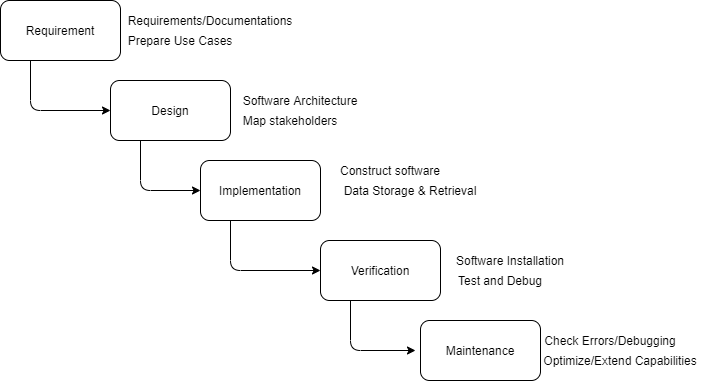

The diagram above was exported from draw.io. Its source (the exported page's mxGraphModel, read from the mxfile embedded in the PNG):
<mxGraphModel dx="2064" dy="874" grid="1" gridSize="10" guides="1" tooltips="1" connect="1" arrows="1" fold="1" page="1" pageScale="1" pageWidth="850" pageHeight="1100" math="0" shadow="0">
  <root>
    <mxCell id="0" />
    <mxCell id="1" parent="0" />
    <mxCell id="18" style="edgeStyle=none;html=1;exitX=0.25;exitY=1;exitDx=0;exitDy=0;entryX=0;entryY=0.5;entryDx=0;entryDy=0;" edge="1" parent="1" source="2" target="3">
      <mxGeometry relative="1" as="geometry">
        <Array as="points">
          <mxPoint x="105" y="140" />
        </Array>
      </mxGeometry>
    </mxCell>
    <mxCell id="2" value="Requirement" style="rounded=1;whiteSpace=wrap;html=1;" vertex="1" parent="1">
      <mxGeometry x="75" y="30" width="120" height="60" as="geometry" />
    </mxCell>
    <mxCell id="19" style="edgeStyle=none;html=1;exitX=0.25;exitY=1;exitDx=0;exitDy=0;entryX=0;entryY=0.5;entryDx=0;entryDy=0;" edge="1" parent="1" source="3" target="4">
      <mxGeometry relative="1" as="geometry">
        <Array as="points">
          <mxPoint x="215" y="220" />
        </Array>
      </mxGeometry>
    </mxCell>
    <mxCell id="3" value="Design" style="rounded=1;whiteSpace=wrap;html=1;" vertex="1" parent="1">
      <mxGeometry x="185" y="110" width="120" height="60" as="geometry" />
    </mxCell>
    <mxCell id="20" style="edgeStyle=none;html=1;exitX=0.25;exitY=1;exitDx=0;exitDy=0;entryX=0;entryY=0.5;entryDx=0;entryDy=0;" edge="1" parent="1" source="4" target="5">
      <mxGeometry relative="1" as="geometry">
        <Array as="points">
          <mxPoint x="305" y="300" />
        </Array>
      </mxGeometry>
    </mxCell>
    <mxCell id="4" value="Implementation" style="rounded=1;whiteSpace=wrap;html=1;" vertex="1" parent="1">
      <mxGeometry x="275" y="190" width="120" height="60" as="geometry" />
    </mxCell>
    <mxCell id="21" style="edgeStyle=none;html=1;exitX=0.25;exitY=1;exitDx=0;exitDy=0;entryX=0;entryY=0.5;entryDx=0;entryDy=0;" edge="1" parent="1" source="5">
      <mxGeometry relative="1" as="geometry">
        <mxPoint x="490" y="380" as="targetPoint" />
        <Array as="points">
          <mxPoint x="425" y="380" />
        </Array>
      </mxGeometry>
    </mxCell>
    <mxCell id="5" value="Verification" style="rounded=1;whiteSpace=wrap;html=1;" vertex="1" parent="1">
      <mxGeometry x="395" y="270" width="120" height="60" as="geometry" />
    </mxCell>
    <mxCell id="6" value="Maintenance" style="rounded=1;whiteSpace=wrap;html=1;" vertex="1" parent="1">
      <mxGeometry x="495" y="350" width="120" height="60" as="geometry" />
    </mxCell>
    <mxCell id="7" value="Requirements/Documentations" style="text;html=1;strokeColor=none;fillColor=none;align=center;verticalAlign=middle;whiteSpace=wrap;rounded=0;" vertex="1" parent="1">
      <mxGeometry x="205" y="40" width="160" height="20" as="geometry" />
    </mxCell>
    <mxCell id="8" value="Prepare Use Cases" style="text;html=1;strokeColor=none;fillColor=none;align=center;verticalAlign=middle;whiteSpace=wrap;rounded=0;" vertex="1" parent="1">
      <mxGeometry x="175" y="60" width="160" height="20" as="geometry" />
    </mxCell>
    <mxCell id="9" value="Software Architecture" style="text;html=1;strokeColor=none;fillColor=none;align=center;verticalAlign=middle;whiteSpace=wrap;rounded=0;" vertex="1" parent="1">
      <mxGeometry x="295" y="120" width="160" height="20" as="geometry" />
    </mxCell>
    <mxCell id="10" value="Map stakeholders" style="text;html=1;strokeColor=none;fillColor=none;align=center;verticalAlign=middle;whiteSpace=wrap;rounded=0;" vertex="1" parent="1">
      <mxGeometry x="285" y="140" width="160" height="20" as="geometry" />
    </mxCell>
    <mxCell id="11" value="Construct software" style="text;html=1;strokeColor=none;fillColor=none;align=center;verticalAlign=middle;whiteSpace=wrap;rounded=0;" vertex="1" parent="1">
      <mxGeometry x="385" y="190" width="160" height="20" as="geometry" />
    </mxCell>
    <mxCell id="12" value="Data Storage &amp;amp; Retrieval" style="text;html=1;strokeColor=none;fillColor=none;align=center;verticalAlign=middle;whiteSpace=wrap;rounded=0;" vertex="1" parent="1">
      <mxGeometry x="405" y="210" width="160" height="20" as="geometry" />
    </mxCell>
    <mxCell id="13" value="Software Installation" style="text;html=1;strokeColor=none;fillColor=none;align=center;verticalAlign=middle;whiteSpace=wrap;rounded=0;" vertex="1" parent="1">
      <mxGeometry x="505" y="280" width="160" height="20" as="geometry" />
    </mxCell>
    <mxCell id="14" value="Test and Debug" style="text;html=1;strokeColor=none;fillColor=none;align=center;verticalAlign=middle;whiteSpace=wrap;rounded=0;" vertex="1" parent="1">
      <mxGeometry x="495" y="300" width="160" height="20" as="geometry" />
    </mxCell>
    <mxCell id="15" value="Check Errors/Debugging" style="text;html=1;strokeColor=none;fillColor=none;align=center;verticalAlign=middle;whiteSpace=wrap;rounded=0;" vertex="1" parent="1">
      <mxGeometry x="605" y="360" width="160" height="20" as="geometry" />
    </mxCell>
    <mxCell id="16" value="Optimize/Extend Capabilities" style="text;html=1;strokeColor=none;fillColor=none;align=center;verticalAlign=middle;whiteSpace=wrap;rounded=0;" vertex="1" parent="1">
      <mxGeometry x="615" y="380" width="160" height="20" as="geometry" />
    </mxCell>
  </root>
</mxGraphModel>